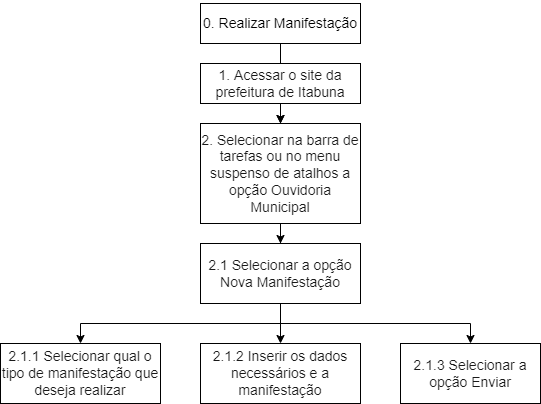

The diagram above was exported from draw.io. Its source (the exported page's mxGraphModel, read from the mxfile embedded in the PNG):
<mxGraphModel dx="782" dy="539" grid="1" gridSize="10" guides="1" tooltips="1" connect="1" arrows="1" fold="1" page="1" pageScale="1" pageWidth="850" pageHeight="1100" math="0" shadow="0">
  <root>
    <mxCell id="0" />
    <mxCell id="1" parent="0" />
    <mxCell id="a1SZld-FGLyjmwXKjUxU-14" value="" style="edgeStyle=orthogonalEdgeStyle;rounded=0;orthogonalLoop=1;jettySize=auto;html=1;fontColor=#000000;" parent="1" source="a1SZld-FGLyjmwXKjUxU-1" target="a1SZld-FGLyjmwXKjUxU-3" edge="1">
      <mxGeometry relative="1" as="geometry" />
    </mxCell>
    <mxCell id="a1SZld-FGLyjmwXKjUxU-1" value="&lt;p style=&quot;font-size: 14px ; line-height: 19px&quot;&gt;&lt;span style=&quot;background-color: rgb(255 , 255 , 255)&quot;&gt;0. Realizar Manifestação&lt;/span&gt;&lt;/p&gt;" style="rounded=0;whiteSpace=wrap;html=1;" parent="1" vertex="1">
      <mxGeometry x="320" y="80" width="160" height="40" as="geometry" />
    </mxCell>
    <mxCell id="a1SZld-FGLyjmwXKjUxU-13" value="" style="edgeStyle=orthogonalEdgeStyle;rounded=0;orthogonalLoop=1;jettySize=auto;html=1;fontColor=#000000;" parent="1" source="a1SZld-FGLyjmwXKjUxU-2" target="a1SZld-FGLyjmwXKjUxU-3" edge="1">
      <mxGeometry relative="1" as="geometry" />
    </mxCell>
    <mxCell id="a1SZld-FGLyjmwXKjUxU-2" value="&lt;span style=&quot;color: rgb(25 , 25 , 25)&quot;&gt;&lt;font style=&quot;font-size: 14px&quot;&gt;1. Acessar o site da prefeitura de Itabuna&lt;/font&gt;&lt;/span&gt;" style="rounded=0;whiteSpace=wrap;html=1;" parent="1" vertex="1">
      <mxGeometry x="320" y="140" width="160" height="40" as="geometry" />
    </mxCell>
    <mxCell id="a1SZld-FGLyjmwXKjUxU-12" value="" style="edgeStyle=orthogonalEdgeStyle;rounded=0;orthogonalLoop=1;jettySize=auto;html=1;fontColor=#000000;" parent="1" source="a1SZld-FGLyjmwXKjUxU-3" target="a1SZld-FGLyjmwXKjUxU-4" edge="1">
      <mxGeometry relative="1" as="geometry" />
    </mxCell>
    <mxCell id="a1SZld-FGLyjmwXKjUxU-3" value="&lt;span style=&quot;color: rgb(25 , 25 , 25)&quot;&gt;&lt;font style=&quot;font-size: 14px&quot;&gt;2. Selecionar na barra de tarefas ou no menu suspenso de atalhos a opção Ouvidoria Municipal&lt;/font&gt;&lt;/span&gt;" style="rounded=0;whiteSpace=wrap;html=1;labelBackgroundColor=#FFFFFF;fontColor=#000000;" parent="1" vertex="1">
      <mxGeometry x="320" y="200" width="160" height="100" as="geometry" />
    </mxCell>
    <mxCell id="a1SZld-FGLyjmwXKjUxU-9" value="" style="edgeStyle=orthogonalEdgeStyle;rounded=0;orthogonalLoop=1;jettySize=auto;html=1;fontColor=#000000;" parent="1" source="a1SZld-FGLyjmwXKjUxU-4" target="a1SZld-FGLyjmwXKjUxU-6" edge="1">
      <mxGeometry relative="1" as="geometry" />
    </mxCell>
    <mxCell id="a1SZld-FGLyjmwXKjUxU-10" style="edgeStyle=orthogonalEdgeStyle;rounded=0;orthogonalLoop=1;jettySize=auto;html=1;exitX=0.5;exitY=1;exitDx=0;exitDy=0;fontColor=#000000;" parent="1" source="a1SZld-FGLyjmwXKjUxU-4" target="a1SZld-FGLyjmwXKjUxU-5" edge="1">
      <mxGeometry relative="1" as="geometry" />
    </mxCell>
    <mxCell id="a1SZld-FGLyjmwXKjUxU-11" style="edgeStyle=orthogonalEdgeStyle;rounded=0;orthogonalLoop=1;jettySize=auto;html=1;exitX=0.5;exitY=1;exitDx=0;exitDy=0;entryX=0.5;entryY=0;entryDx=0;entryDy=0;fontColor=#000000;" parent="1" source="a1SZld-FGLyjmwXKjUxU-4" target="a1SZld-FGLyjmwXKjUxU-7" edge="1">
      <mxGeometry relative="1" as="geometry" />
    </mxCell>
    <mxCell id="a1SZld-FGLyjmwXKjUxU-4" value="&lt;span style=&quot;color: rgb(25 , 25 , 25)&quot;&gt;&lt;font style=&quot;font-size: 14px&quot;&gt;2.1 Selecionar a opção Nova Manifestação&lt;/font&gt;&lt;/span&gt;" style="rounded=0;whiteSpace=wrap;html=1;labelBackgroundColor=#FFFFFF;fontColor=#000000;" parent="1" vertex="1">
      <mxGeometry x="320" y="320" width="160" height="60" as="geometry" />
    </mxCell>
    <mxCell id="a1SZld-FGLyjmwXKjUxU-5" value="&lt;span style=&quot;color: rgb(25 , 25 , 25)&quot;&gt;&lt;font style=&quot;font-size: 14px&quot;&gt;2.1.1 Selecionar qual o tipo de manifestação que deseja realizar&lt;/font&gt;&lt;/span&gt;" style="rounded=0;whiteSpace=wrap;html=1;labelBackgroundColor=#FFFFFF;fontColor=#000000;" parent="1" vertex="1">
      <mxGeometry x="120" y="420" width="160" height="60" as="geometry" />
    </mxCell>
    <mxCell id="a1SZld-FGLyjmwXKjUxU-6" value="&lt;span style=&quot;color: rgb(25 , 25 , 25)&quot;&gt;&lt;font style=&quot;font-size: 14px&quot;&gt;2.1.2 Inserir os dados necessários e a manifestação&lt;/font&gt;&lt;/span&gt;" style="rounded=0;whiteSpace=wrap;html=1;labelBackgroundColor=#FFFFFF;fontColor=#000000;" parent="1" vertex="1">
      <mxGeometry x="320" y="420" width="160" height="60" as="geometry" />
    </mxCell>
    <mxCell id="a1SZld-FGLyjmwXKjUxU-7" value="&lt;span style=&quot;color: rgb(25 , 25 , 25)&quot;&gt;&lt;font style=&quot;font-size: 14px&quot;&gt;2.1.3 Selecionar a opção Enviar&lt;/font&gt;&lt;/span&gt;" style="rounded=0;whiteSpace=wrap;html=1;labelBackgroundColor=#FFFFFF;fontColor=#000000;" parent="1" vertex="1">
      <mxGeometry x="520" y="420" width="140" height="60" as="geometry" />
    </mxCell>
  </root>
</mxGraphModel>